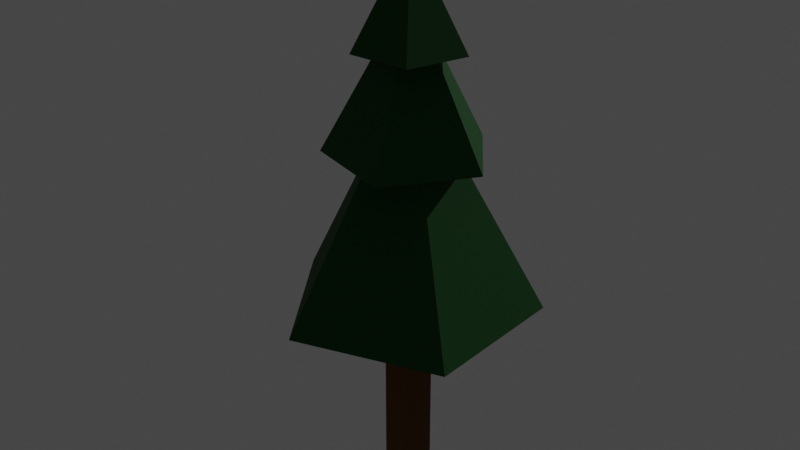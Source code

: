 # Source: pine_tree.blend  (saved by Blender 2.92.15; exported with 4.5.12 LTS)
import bpy
from mathutils import Matrix  # noqa: F401  (used for matrix-valued properties, if any)

bpy.ops.wm.read_factory_settings(use_empty=True)
scene = bpy.context.scene
scene.name = 'Scene'

# ---- materials (node trees are filled in below, after node groups)
mat_leaves = bpy.data.materials.new('leaves')
mat_leaves.use_transparent_shadow = False
mat_trunk = bpy.data.materials.new('trunk')
mat_trunk.use_transparent_shadow = False

# ---- material node trees
mat_leaves.use_nodes = True; mat_leaves.node_tree.nodes.clear()
_N = mat_leaves.node_tree.nodes; _L = mat_leaves.node_tree.links
n0 = _N.new('ShaderNodeBsdfPrincipled'); n0.name = 'Principled BSDF'; n0.location = (10, 300)
n0.distribution = 'GGX'
n0.subsurface_method = 'BURLEY'
n0.inputs[0].default_value = (0.0, 0.06998, 0.004761, 1.0)
n0.inputs[2].default_value = 0.8971
n0.inputs[3].default_value = 1.45
n0.inputs[27].default_value = (0.0, 0.0, 0.0, 1.0)
n0.inputs[28].default_value = 1.0
n1 = _N.new('ShaderNodeOutputMaterial'); n1.name = 'Material Output'; n1.location = (300, 300)
_L.new(n0.outputs[0], n1.inputs[0])
n1.is_active_output = True
mat_trunk.use_nodes = True; mat_trunk.node_tree.nodes.clear()
_N = mat_trunk.node_tree.nodes; _L = mat_trunk.node_tree.links
n0 = _N.new('ShaderNodeBsdfPrincipled'); n0.name = 'Principled BSDF'; n0.location = (10, 300)
n0.distribution = 'GGX'
n0.subsurface_method = 'BURLEY'
n0.inputs[0].default_value = (0.1329, 0.04127, 0.0, 1.0)
n0.inputs[2].default_value = 0.8529
n0.inputs[3].default_value = 1.45
n0.inputs[27].default_value = (0.0, 0.0, 0.0, 1.0)
n0.inputs[28].default_value = 1.0
n1 = _N.new('ShaderNodeOutputMaterial'); n1.name = 'Material Output'; n1.location = (300, 300)
_L.new(n0.outputs[0], n1.inputs[0])
n1.is_active_output = True

# ---- world
world_world = bpy.data.worlds.new('World'); scene.world = world_world
world_world.use_nodes = True; world_world.node_tree.nodes.clear()
_N = world_world.node_tree.nodes; _L = world_world.node_tree.links
n0 = _N.new('ShaderNodeOutputWorld'); n0.name = 'World Output'; n0.location = (300, 300)
n1 = _N.new('ShaderNodeBackground'); n1.name = 'Background'; n1.location = (10, 300)
n1.inputs[0].default_value = (0.05088, 0.05088, 0.05088, 1.0)
_L.new(n1.outputs[0], n0.inputs[0])
n0.is_active_output = True
world_world.color = (0.05088, 0.05088, 0.05088)
world_world.use_sun_shadow = False
world_world.sun_shadow_jitter_overblur = 0.0

# ---- lights
light_sun = bpy.data.lights.new('Sun', 'SUN')
light_sun.transmission_factor = 0.0
light_sun.energy = 1.0
light_sun.shadow_soft_size = 0.125

# ---- meshes
me_cone = bpy.data.meshes.new('Cone')
me_cone.from_pydata([(0.0, 1.07, -0.985), (1.018, 0.3306, -0.985), (0.6289, -0.8656, -0.985), (-0.6289, -0.8656, -0.985), (-1.018, 0.3306, -0.985), (0.0, 0.0, 0.985), (0.4918, 1.544, -2.915), (1.621, 0.009426, -2.915), (0.5097, -1.538, -2.915), (-1.305, -0.9601, -2.915), (-1.317, 0.9449, -2.915), (0.0, 0.0, 0.06904), (-0.7617, 2.454, -6.036), (2.099, 1.483, -6.036), (2.059, -1.538, -6.036), (-0.8263, -2.433, -6.036), (-2.57, 0.03396, -6.036), (0.0, 0.0, -1.305)], [], [(0, 5, 1), (1, 5, 2), (2, 5, 3), (0, 1, 2, 3, 4), (3, 5, 4), (4, 5, 0), (6, 11, 7), (7, 11, 8), (8, 11, 9), (6, 7, 8, 9, 10), (9, 11, 10), (10, 11, 6), (12, 17, 13), (13, 17, 14), (14, 17, 15), (12, 13, 14, 15, 16), (15, 17, 16), (16, 17, 12)])
_uv = me_cone.uv_layers.new(name='UVMap')
_uv.uv.foreach_set('vector', [0.25, 0.49, 0.25, 0.25, 0.4783, 0.3242, 0.4783, 0.3242, 0.25, 0.25, 0.3911, 0.05584, 0.3911, 0.05584, 0.25, 0.25, 0.1089, 0.05584, 0.75, 0.49, 0.9783, 0.3242, 0.8911, 0.05584, 0.6089, 0.05584, 0.5217, 0.3242, 0.1089, 0.05584, 0.25, 0.25, 0.02175, 0.3242, 0.02175, 0.3242, 0.25, 0.25, 0.25, 0.49, 0.25, 0.49, 0.25, 0.25, 0.4783, 0.3242, 0.4783, 0.3242, 0.25, 0.25, 0.3911, 0.05584, 0.3911, 0.05584, 0.25, 0.25, 0.1089, 0.05584, 0.75, 0.49, 0.9783, 0.3242, 0.8911, 0.05584, 0.6089, 0.05584, 0.5217, 0.3242, 0.1089, 0.05584, 0.25, 0.25, 0.02175, 0.3242, 0.02175, 0.3242, 0.25, 0.25, 0.25, 0.49, 0.25, 0.49, 0.25, 0.25, 0.4783, 0.3242, 0.4783, 0.3242, 0.25, 0.25, 0.3911, 0.05584, 0.3911, 0.05584, 0.25, 0.25, 0.1089, 0.05584, 0.75, 0.49, 0.9783, 0.3242, 0.8911, 0.05584, 0.6089, 0.05584, 0.5217, 0.3242, 0.1089, 0.05584, 0.25, 0.25, 0.02175, 0.3242, 0.02175, 0.3242, 0.25, 0.25, 0.25, 0.49])
me_cone.materials.append(mat_leaves)
me_cone.use_remesh_fix_poles = True
me_cone.use_remesh_preserve_attributes = False
me_cone.use_mirror_vertex_groups = False
me_cone.update()
me_cylinder = bpy.data.meshes.new('Cylinder')
me_cylinder.from_pydata([(0.0, 1.0, -1.0), (0.0, 1.0, 1.0), (0.9511, 0.309, -1.0), (0.9511, 0.309, 1.0), (0.5878, -0.809, -1.0), (0.5878, -0.809, 1.0), (-0.5878, -0.809, -1.0), (-0.5878, -0.809, 1.0), (-0.9511, 0.309, -1.0), (-0.9511, 0.309, 1.0)], [], [(0, 1, 3, 2), (2, 3, 5, 4), (4, 5, 7, 6), (3, 1, 9, 7, 5), (6, 7, 9, 8), (8, 9, 1, 0), (0, 2, 4, 6, 8)])
_uv = me_cylinder.uv_layers.new(name='UVMap')
_uv.uv.foreach_set('vector', [1.0, 0.5, 1.0, 1.0, 0.8, 1.0, 0.8, 0.5, 0.8, 0.5, 0.8, 1.0, 0.6, 1.0, 0.6, 0.5, 0.6, 0.5, 0.6, 1.0, 0.4, 1.0, 0.4, 0.5, 0.4783, 0.3242, 0.25, 0.49, 0.02175, 0.3242, 0.1089, 0.05584, 0.3911, 0.05584, 0.4, 0.5, 0.4, 1.0, 0.2, 1.0, 0.2, 0.5, 0.2, 0.5, 0.2, 1.0, 2.98e-08, 1.0, 2.98e-08, 0.5, 0.75, 0.49, 0.9783, 0.3242, 0.8911, 0.05584, 0.6089, 0.05584, 0.5217, 0.3242])
me_cylinder.materials.append(mat_trunk)
me_cylinder.use_remesh_fix_poles = True
me_cylinder.use_remesh_preserve_attributes = False
me_cylinder.use_mirror_vertex_groups = False
me_cylinder.update()

# ---- objects
ob_cone = bpy.data.objects.new('Cone', me_cone)
ob_cylinder = bpy.data.objects.new('Cylinder', me_cylinder)
ob_sun = bpy.data.objects.new('Sun', light_sun)

# ---- transforms, parenting, visibility, modifiers, constraints
ob_cone.location = (0.0, 0.0, 18.46)
ob_cone.scale = (1.871, 1.871, 1.871)
ob_cone.lineart.crease_threshold = 0.0
ob_cylinder.location = (0.0, 0.0, 3.697)
ob_cylinder.scale = (0.879, 0.879, 3.742)
ob_cylinder.lineart.crease_threshold = 0.0
ob_sun.location = (-1.401, 19.33, 8.543)
ob_sun.rotation_euler = (-1.045, -0.1001, -0.3038)
ob_sun.lineart.crease_threshold = 0.0

# ---- collection membership
scene.collection.objects.link(ob_cone)
scene.collection.objects.link(ob_cylinder)
scene.collection.objects.link(ob_sun)

# ---- scene / render settings (as saved in the file)
scene.frame_start = 1; scene.frame_end = 250; scene.frame_set(1)
scene.render.engine = 'BLENDER_EEVEE_NEXT'
scene.cycles.use_denoising = False
scene.cycles.samples = 128
scene.cycles.sampling_pattern = 'TABULATED_SOBOL'
scene.cycles.use_adaptive_sampling = False
scene.cycles.use_light_tree = False
scene.view_settings.view_transform = 'Filmic'
bpy.context.view_layer.update()

# ---- added for rendering (the .blend has no active camera): camera
cam_auto = bpy.data.cameras.new('AutoCamera')
cam_auto.lens = 50.0
cam_auto.sensor_width = 36.0
cam_auto.clip_end = 1000.0
ob_auto_camera = bpy.data.objects.new('AutoCamera', cam_auto)
scene.collection.objects.link(ob_auto_camera)
ob_auto_camera.location = (21.7262, -26.5803, 27.8631)
ob_auto_camera.rotation_euler = (1.09748, -7.21219e-08, 0.694738)
scene.camera = ob_auto_camera
bpy.context.view_layer.update()
